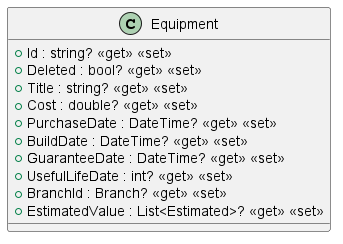

The diagram above was rendered by PlantUML. Its source (embedded in the PNG):
@startuml
class Equipment {
    + Id : string? <<get>> <<set>>
    + Deleted : bool? <<get>> <<set>>
    + Title : string? <<get>> <<set>>
    + Cost : double? <<get>> <<set>>
    + PurchaseDate : DateTime? <<get>> <<set>>
    + BuildDate : DateTime? <<get>> <<set>>
    + GuaranteeDate : DateTime? <<get>> <<set>>
    + UsefulLifeDate : int? <<get>> <<set>>
    + BranchId : Branch? <<get>> <<set>>
    + EstimatedValue : List<Estimated>? <<get>> <<set>>
}
@enduml